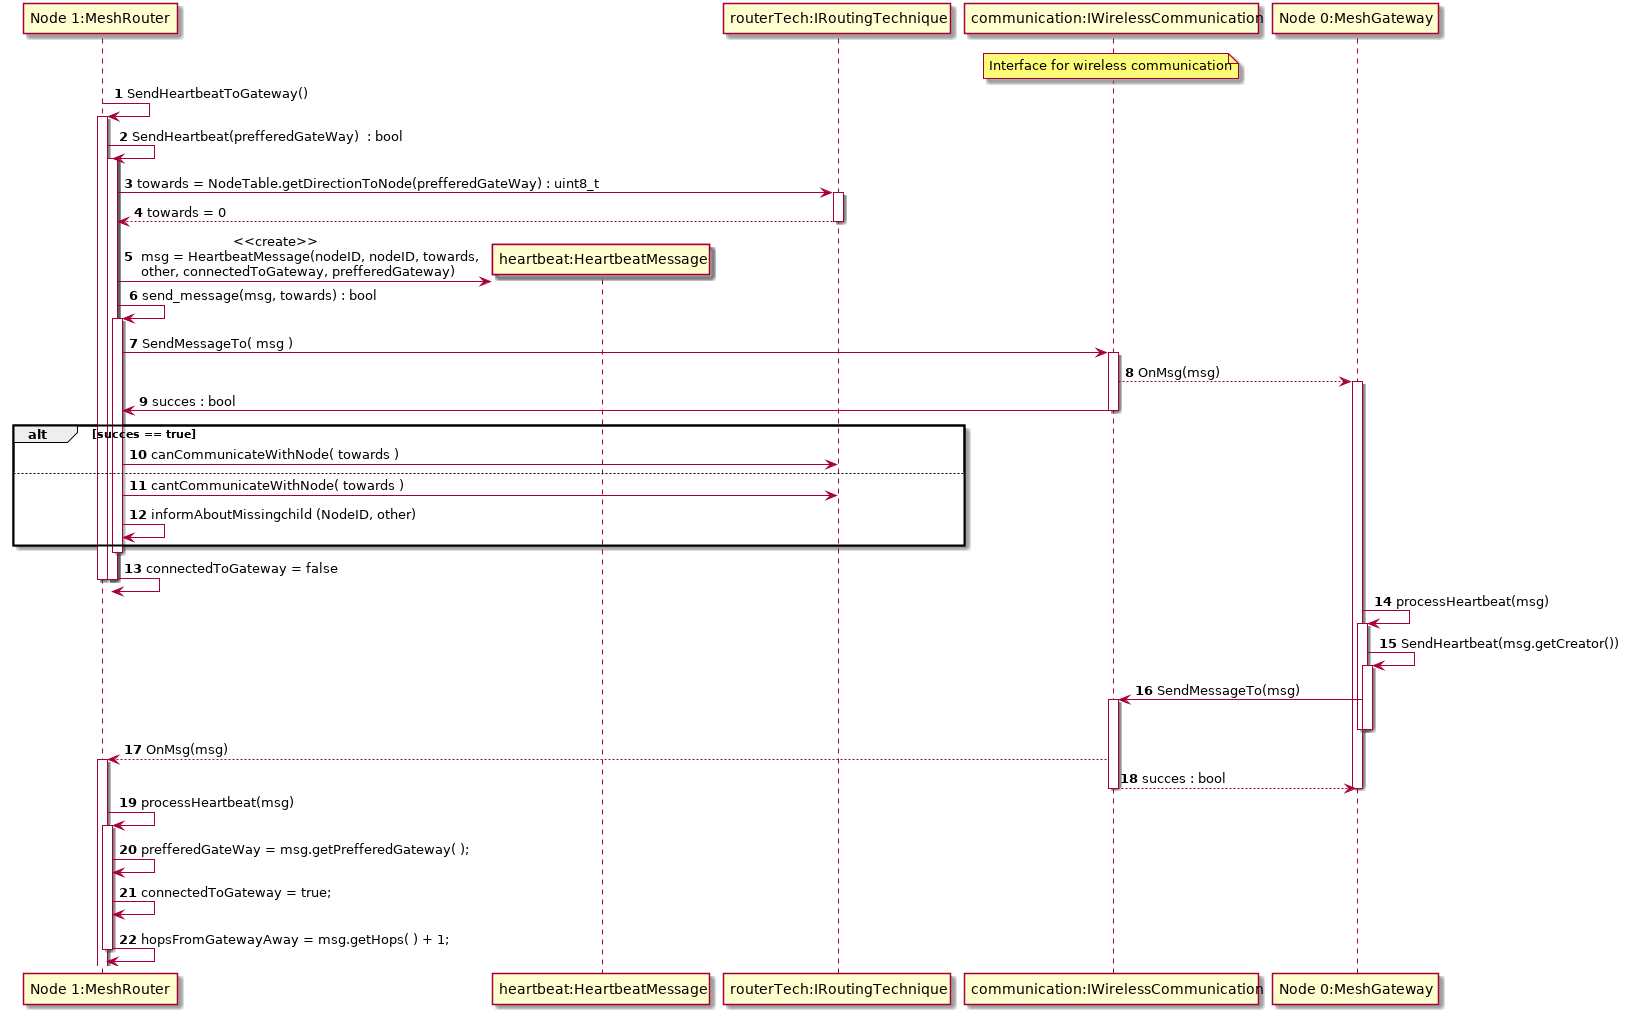

The diagram above was rendered by PlantUML. Its source (embedded in the PNG):
@startuml
autonumber
participant "Node 1:MeshRouter" as 1
participant "heartbeat:HeartbeatMessage" as 1m
participant "routerTech:IRoutingTechnique" as 1NT
participant "communication:IWirelessCommunication" as IWS
note over IWS: Interface for wireless communication
participant "Node 0:MeshGateway" as 0


1 -> 1  +: SendHeartbeatToGateway()
1 -> 1  +: SendHeartbeat(prefferedGateWay)  : bool
activate 1
1 -> 1NT ++: towards = NodeTable.getDirectionToNode(prefferedGateWay) : uint8_t
return towards = 0 
create 1m
1 -> 1m : \t\t\t<<create>>\n msg = HeartbeatMessage(nodeID, nodeID, towards,\n other, connectedToGateway, prefferedGateway)
1 -> 1 ++ : send_message(msg, towards) : bool
1 -> IWS +: SendMessageTo( msg )
IWS --> 0 +: OnMsg(msg)

1 <- IWS --: succes : bool

alt  succes == true
1 -> 1NT :  canCommunicateWithNode( towards )
else
1 -> 1NT : cantCommunicateWithNode( towards )
1 -> 1 :  informAboutMissingchild (NodeID, other)
end
deactivate 1
1 -> 1 -: connectedToGateway = false

deactivate 1
deactivate 1


0->0+:processHeartbeat(msg)
0->0+:SendHeartbeat(msg.getCreator())
0->IWS+:SendMessageTo(msg)

deactivate 0
deactivate 0

IWS --> 1+:OnMsg(msg)
IWS --> 0:succes : bool
deactivate 0

deactivate IWS
1->1+:processHeartbeat(msg)
1->1:prefferedGateWay = msg.getPrefferedGateway( );
1->1:connectedToGateway = true;
1->1:hopsFromGatewayAway = msg.getHops( ) + 1;
deactivate 1

@enduml